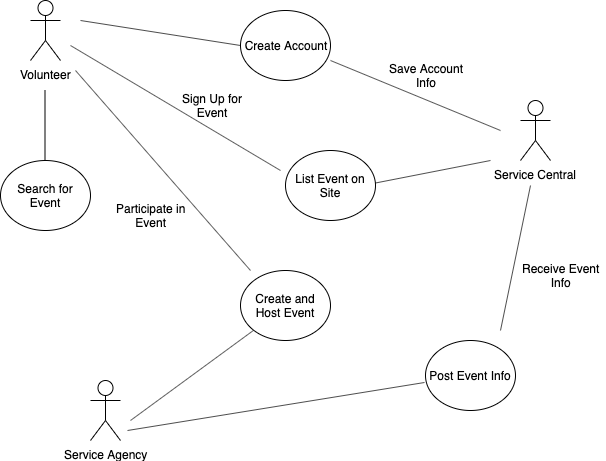

The diagram above was exported from draw.io. Its source (the exported page's mxGraphModel, read from the mxfile embedded in the PNG):
<mxGraphModel dx="1172" dy="580" grid="1" gridSize="10" guides="1" tooltips="1" connect="1" arrows="1" fold="1" page="1" pageScale="1" pageWidth="850" pageHeight="1100" math="0" shadow="0">
  <root>
    <mxCell id="0" />
    <mxCell id="1" parent="0" />
    <mxCell id="qUwGmPUxtEM6twB-5p2T-1" value="Volunteer" style="shape=umlActor;verticalLabelPosition=bottom;labelBackgroundColor=#ffffff;verticalAlign=top;html=1;outlineConnect=0;" vertex="1" parent="1">
      <mxGeometry x="160" y="100" width="30" height="60" as="geometry" />
    </mxCell>
    <mxCell id="qUwGmPUxtEM6twB-5p2T-2" value="Service Agency" style="shape=umlActor;verticalLabelPosition=bottom;labelBackgroundColor=#ffffff;verticalAlign=top;html=1;outlineConnect=0;" vertex="1" parent="1">
      <mxGeometry x="220" y="480" width="30" height="60" as="geometry" />
    </mxCell>
    <mxCell id="qUwGmPUxtEM6twB-5p2T-4" value="Service Central" style="shape=umlActor;verticalLabelPosition=bottom;labelBackgroundColor=#ffffff;verticalAlign=top;html=1;outlineConnect=0;" vertex="1" parent="1">
      <mxGeometry x="650" y="200" width="30" height="60" as="geometry" />
    </mxCell>
    <mxCell id="qUwGmPUxtEM6twB-5p2T-12" value="" style="endArrow=none;html=1;" edge="1" parent="1">
      <mxGeometry width="50" height="50" relative="1" as="geometry">
        <mxPoint x="174.5" y="260" as="sourcePoint" />
        <mxPoint x="174.5" y="190" as="targetPoint" />
      </mxGeometry>
    </mxCell>
    <mxCell id="qUwGmPUxtEM6twB-5p2T-13" value="Search for Event" style="ellipse;whiteSpace=wrap;html=1;" vertex="1" parent="1">
      <mxGeometry x="130" y="260" width="90" height="70" as="geometry" />
    </mxCell>
    <mxCell id="qUwGmPUxtEM6twB-5p2T-14" value="Create Account" style="ellipse;whiteSpace=wrap;html=1;" vertex="1" parent="1">
      <mxGeometry x="370" y="110" width="90" height="70" as="geometry" />
    </mxCell>
    <mxCell id="qUwGmPUxtEM6twB-5p2T-15" value="" style="endArrow=none;html=1;exitX=0;exitY=0.5;exitDx=0;exitDy=0;" edge="1" parent="1" source="qUwGmPUxtEM6twB-5p2T-14">
      <mxGeometry width="50" height="50" relative="1" as="geometry">
        <mxPoint x="210" y="190" as="sourcePoint" />
        <mxPoint x="210" y="120" as="targetPoint" />
      </mxGeometry>
    </mxCell>
    <mxCell id="qUwGmPUxtEM6twB-5p2T-16" value="" style="endArrow=none;html=1;" edge="1" parent="1">
      <mxGeometry width="50" height="50" relative="1" as="geometry">
        <mxPoint x="630" y="230" as="sourcePoint" />
        <mxPoint x="460" y="160" as="targetPoint" />
      </mxGeometry>
    </mxCell>
    <mxCell id="qUwGmPUxtEM6twB-5p2T-17" value="Save Account&lt;br&gt;Info" style="text;html=1;align=center;verticalAlign=middle;resizable=0;points=[];;autosize=1;" vertex="1" parent="1">
      <mxGeometry x="510" y="160" width="90" height="30" as="geometry" />
    </mxCell>
    <mxCell id="qUwGmPUxtEM6twB-5p2T-18" value="List Event on&lt;br&gt;Site" style="ellipse;whiteSpace=wrap;html=1;" vertex="1" parent="1">
      <mxGeometry x="415" y="250" width="90" height="70" as="geometry" />
    </mxCell>
    <mxCell id="qUwGmPUxtEM6twB-5p2T-19" value="" style="endArrow=none;html=1;" edge="1" parent="1">
      <mxGeometry width="50" height="50" relative="1" as="geometry">
        <mxPoint x="620" y="260" as="sourcePoint" />
        <mxPoint x="505" y="282.5" as="targetPoint" />
      </mxGeometry>
    </mxCell>
    <mxCell id="qUwGmPUxtEM6twB-5p2T-21" value="" style="endArrow=none;html=1;" edge="1" parent="1">
      <mxGeometry width="50" height="50" relative="1" as="geometry">
        <mxPoint x="410" y="270" as="sourcePoint" />
        <mxPoint x="200" y="145" as="targetPoint" />
      </mxGeometry>
    </mxCell>
    <mxCell id="qUwGmPUxtEM6twB-5p2T-22" value="Sign Up for&lt;br&gt;Event" style="text;html=1;align=center;verticalAlign=middle;resizable=0;points=[];;autosize=1;" vertex="1" parent="1">
      <mxGeometry x="302" y="190" width="80" height="30" as="geometry" />
    </mxCell>
    <mxCell id="qUwGmPUxtEM6twB-5p2T-26" value="" style="endArrow=none;html=1;exitX=0;exitY=1;exitDx=0;exitDy=0;" edge="1" parent="1">
      <mxGeometry width="50" height="50" relative="1" as="geometry">
        <mxPoint x="383.1801948466052" y="429.748737341529" as="sourcePoint" />
        <mxPoint x="260" y="520" as="targetPoint" />
      </mxGeometry>
    </mxCell>
    <mxCell id="qUwGmPUxtEM6twB-5p2T-28" value="" style="endArrow=none;html=1;" edge="1" parent="1">
      <mxGeometry width="50" height="50" relative="1" as="geometry">
        <mxPoint x="660" y="285" as="sourcePoint" />
        <mxPoint x="630" y="430" as="targetPoint" />
      </mxGeometry>
    </mxCell>
    <mxCell id="qUwGmPUxtEM6twB-5p2T-29" value="Receive Event&lt;br&gt;Info" style="text;html=1;align=center;verticalAlign=middle;resizable=0;points=[];;autosize=1;" vertex="1" parent="1">
      <mxGeometry x="645" y="360" width="90" height="30" as="geometry" />
    </mxCell>
    <mxCell id="qUwGmPUxtEM6twB-5p2T-30" value="Create and Host Event" style="ellipse;whiteSpace=wrap;html=1;" vertex="1" parent="1">
      <mxGeometry x="370" y="370" width="90" height="70" as="geometry" />
    </mxCell>
    <mxCell id="qUwGmPUxtEM6twB-5p2T-31" value="" style="endArrow=none;html=1;exitX=-0.011;exitY=0.6;exitDx=0;exitDy=0;exitPerimeter=0;" edge="1" parent="1" source="qUwGmPUxtEM6twB-5p2T-34">
      <mxGeometry width="50" height="50" relative="1" as="geometry">
        <mxPoint x="427" y="600" as="sourcePoint" />
        <mxPoint x="257" y="530" as="targetPoint" />
      </mxGeometry>
    </mxCell>
    <mxCell id="qUwGmPUxtEM6twB-5p2T-32" value="" style="endArrow=none;html=1;" edge="1" parent="1">
      <mxGeometry width="50" height="50" relative="1" as="geometry">
        <mxPoint x="380" y="370" as="sourcePoint" />
        <mxPoint x="205" y="170" as="targetPoint" />
      </mxGeometry>
    </mxCell>
    <mxCell id="qUwGmPUxtEM6twB-5p2T-33" value="Participate in&lt;br&gt;Event" style="text;html=1;align=center;verticalAlign=middle;resizable=0;points=[];;autosize=1;" vertex="1" parent="1">
      <mxGeometry x="240" y="300" width="80" height="30" as="geometry" />
    </mxCell>
    <mxCell id="qUwGmPUxtEM6twB-5p2T-34" value="Post Event Info" style="ellipse;whiteSpace=wrap;html=1;" vertex="1" parent="1">
      <mxGeometry x="555" y="440" width="90" height="70" as="geometry" />
    </mxCell>
  </root>
</mxGraphModel>